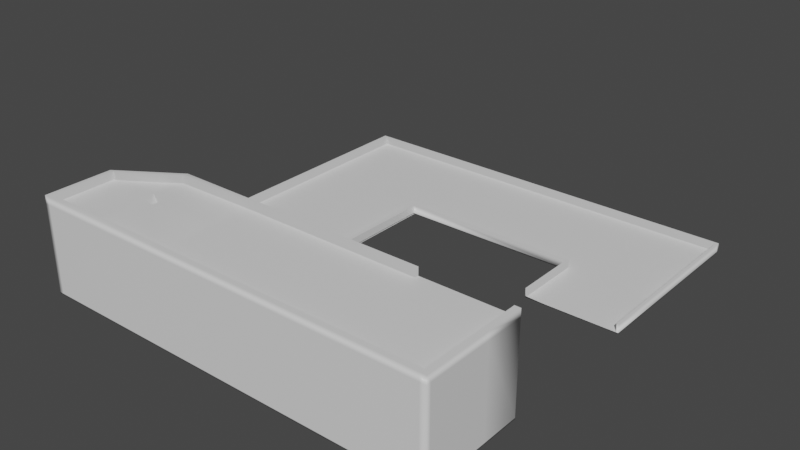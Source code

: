 # Source: Level_1.blend  (saved by Blender 3.0.42; exported with 4.5.12 LTS)
import bpy
from mathutils import Matrix  # noqa: F401  (used for matrix-valued properties, if any)

bpy.ops.wm.read_factory_settings(use_empty=True)
scene = bpy.context.scene
scene.name = 'Scene'

# ---- collections
col_collection = bpy.data.collections.new('Collection'); scene.collection.children.link(col_collection)

# ---- materials (node trees are filled in below, after node groups)
mat_material = bpy.data.materials.new('Material')
mat_material.alpha_threshold = 0.0
mat_material.use_transparent_shadow = False
mat_material.line_color = (0.0, 0.0, 0.0, 1.0)

# ---- material node trees
mat_material.use_nodes = True; mat_material.node_tree.nodes.clear()
_N = mat_material.node_tree.nodes; _L = mat_material.node_tree.links
n0 = _N.new('ShaderNodeOutputMaterial'); n0.name = 'Material Output'; n0.location = (300, 300)
n1 = _N.new('ShaderNodeBsdfPrincipled'); n1.name = 'Principled BSDF'; n1.location = (10, 300)
n1.distribution = 'GGX'
n1.subsurface_method = 'RANDOM_WALK_SKIN'
n1.inputs[2].default_value = 0.4
n1.inputs[3].default_value = 1.45
n1.inputs[27].default_value = (0.0, 0.0, 0.0, 1.0)
n1.inputs[28].default_value = 1.0
_L.new(n1.outputs[0], n0.inputs[0])
n0.is_active_output = True

# ---- world
world_world = bpy.data.worlds.new('World'); scene.world = world_world
world_world.use_nodes = True; world_world.node_tree.nodes.clear()
_N = world_world.node_tree.nodes; _L = world_world.node_tree.links
n0 = _N.new('ShaderNodeOutputWorld'); n0.name = 'World Output'; n0.location = (300, 300)
n1 = _N.new('ShaderNodeBackground'); n1.name = 'Background'; n1.location = (10, 300)
n1.inputs[0].default_value = (0.05088, 0.05088, 0.05088, 1.0)
_L.new(n1.outputs[0], n0.inputs[0])
n0.is_active_output = True
world_world.color = (0.05088, 0.05088, 0.05088)
world_world.use_sun_shadow = False
world_world.sun_shadow_jitter_overblur = 0.0

# ---- meshes
me_cube = bpy.data.meshes.new('Cube')
me_cube.from_pydata([(1.0, 1.0, 1.0), (1.0, 1.0, -1.0), (1.0, -1.0, 1.0), (1.0, -1.0, -1.0), (-1.0, 1.0, 1.0), (-1.0, 1.0, -1.0), (-1.0, -1.0, 1.0), (-1.0, -1.0, -1.0), (-1.0, 0.4537, -1.0), (1.0, 0.4537, 1.0), (-1.0, 0.4537, 1.0), (1.0, 0.4537, -1.0), (-0.315, 1.0, -1.0), (-0.315, -1.0, 1.0), (-0.315, -1.0, -1.0), (-0.315, 1.0, 1.0), (-0.315, 0.4537, -1.0), (-0.315, 0.4537, 1.0), (-1.0, -0.5198, -1.0), (1.0, -0.5198, 1.0), (-1.0, -0.5198, 1.0), (1.0, -0.5198, -1.0), (-0.315, -0.5198, -1.0), (-0.315, -0.5198, 1.0), (0.5491, 1.0, 1.0), (-1.0, -1.0, -129.1), (-0.315, -1.0, -129.1), (1.0, -1.0, -129.1), (-0.315, -0.5198, -129.1), (1.0, -0.5198, -129.1), (-1.0, -0.6955, -1.0), (1.0, -0.6955, 1.0), (-0.315, -0.6955, 1.0), (-1.0, -0.6955, 1.0), (1.0, -0.6955, -1.0), (-1.0, -0.6955, -129.1), (-0.315, -0.6955, -129.1), (1.0, -0.6955, -129.1), (-1.0, -0.7587, -1.0), (1.0, -0.7587, 1.0), (-0.315, -0.7587, 1.0), (-1.0, -0.7587, -129.1), (-0.315, -0.7587, -129.1), (-1.0, -0.7587, 1.0), (1.0, -0.7587, -1.0), (1.0, -0.7587, -129.1), (-0.7136, 1.0, -1.0), (-0.7136, -1.0, 1.0), (-0.7136, 0.4537, -1.0), (-0.7136, -1.0, -1.0), (-0.7136, 1.0, 1.0), (-0.7136, 0.4537, 1.0), (-0.7136, -0.5198, -1.0), (-0.7136, -0.5198, 1.0), (-0.7136, -1.0, -129.1), (-0.7136, -0.5198, -129.1), (-0.7136, -0.6955, -133.3), (-0.7136, -0.6955, 1.0), (-0.7136, -0.7587, -133.3), (-0.7136, -0.7587, 1.0), (-0.6351, -1.0, -1.0), (-0.6351, 1.0, 1.0), (-0.6351, 0.4537, 1.0), (-0.6351, -0.5198, 1.0), (-0.6351, -1.0, -129.1), (-0.6351, -0.6955, 1.0), (-0.6351, -0.7587, 1.0), (-0.6351, 1.0, -1.0), (-0.6351, -1.0, 1.0), (-0.6351, 0.4537, -1.0), (-0.6351, -0.5198, -1.0), (-0.6351, -0.5198, -129.1), (-0.6351, -0.6955, -133.3), (-0.6351, -0.7587, -133.3), (-0.6209, -0.7111, -113.2), (-0.6945, -0.6855, -113.2), (-0.6542, -0.7943, -113.2), (-0.7278, -0.7687, -113.2), (0.6977, 0.4537, 1.0), (0.5491, 1.0, -1.0), (0.5491, 0.4537, -1.0), (0.5491, 0.4537, 1.0), (0.7103, -0.5198, 1.0), (0.7397, -0.6955, 1.0), (0.7502, -0.7587, 1.0), (1.0, 0.1617, 1.0), (1.0, 0.1617, -1.0), (0.6977, 0.1617, 1.0), (0.5491, 0.1617, 1.0), (0.5491, 0.1617, -1.0), (-1.0, 0.9897, 1.0), (1.0, 0.9897, -1.0), (-1.0, 0.9897, -1.0), (1.0, 0.9897, 1.0), (-0.315, 0.9897, 1.0), (-0.315, 0.9897, -1.0), (-0.7136, 0.9897, -1.0), (-0.7136, 0.9897, 1.0), (-0.6351, 0.9897, 1.0), (-0.6351, 0.9897, -1.0), (0.5519, 0.9897, 1.0), (0.5491, 0.9897, -1.0), (0.9879, 1.0, 1.0), (0.9919, 0.4537, 1.0), (0.9879, 1.0, -1.0), (0.9879, 0.4537, -1.0), (0.9919, 0.1617, 1.0), (0.9879, 0.1617, -1.0), (0.9879, 0.9897, -1.0), (0.988, 0.9897, 1.0), (-1.0, 0.4692, -1.0), (1.0, 0.4692, 1.0), (-0.315, 0.4692, 1.0), (-0.315, 0.4692, -1.0), (-0.7136, 0.4692, -1.0), (-0.7136, 0.4692, 1.0), (-0.6351, 0.4692, 1.0), (-0.6351, 0.4692, -1.0), (0.6935, 0.4692, 1.0), (0.5491, 0.4692, -1.0), (-1.0, 0.4692, 1.0), (1.0, 0.4692, -1.0), (0.9879, 0.4692, -1.0), (0.9918, 0.4692, 1.0), (0.5571, 1.0, -1.0), (0.5571, 0.4537, -1.0), (0.5571, 0.1617, -1.0), (0.5571, 0.9897, -1.0), (0.5571, 1.0, 1.0), (0.7031, 0.4537, 1.0), (0.7031, 0.1617, 1.0), (0.5599, 0.9897, 1.0), (0.5571, 0.4692, -1.0), (0.699, 0.4692, 1.0), (-0.3369, -1.0, -1.0), (-0.3369, 1.0, 1.0), (-0.3369, 0.4537, 1.0), (-0.3369, -0.5198, 1.0), (-0.3369, -1.0, -129.1), (-0.3369, -0.6955, 1.0), (-0.3369, -0.7587, 1.0), (-0.3369, 1.0, -1.0), (-0.3369, -1.0, 1.0), (-0.3369, 0.4537, -1.0), (-0.3369, -0.5198, -1.0), (-0.3369, -0.5198, -129.1), (-0.3369, -0.6955, -129.4), (-0.3369, -0.7587, -129.4), (-0.3369, 0.9897, 1.0), (-0.3369, 0.9897, -1.0), (-0.3369, 0.4692, 1.0), (-0.3369, 0.4692, -1.0), (-0.9784, 1.0, -1.0), (-0.9784, -1.0, 1.0), (-0.9784, 0.4537, -1.0), (-0.9784, -0.5198, -1.0), (-0.9784, -0.6955, -129.5), (-0.9784, -0.7587, -129.5), (-0.9784, -1.0, -1.0), (-0.9784, 1.0, 1.0), (-0.9784, 0.4537, 1.0), (-0.9784, -0.5198, 1.0), (-0.9784, -1.0, -129.1), (-0.9784, -0.6955, 1.0), (-0.9784, -0.7587, 1.0), (-0.9784, 0.9897, -1.0), (-0.9784, 0.9897, 1.0), (-0.9784, 0.4692, -1.0), (-0.9784, 0.4692, 1.0), (-0.982, -0.6845, -1.0), (-1.0, -0.9789, -1.0), (1.0, -0.9789, 1.0), (-0.315, -0.9789, 1.0), (-1.0, -0.9789, -129.1), (-0.315, -0.9789, -129.1), (-1.0, -0.9789, 1.0), (1.0, -0.9789, -1.0), (1.0, -0.9789, -129.1), (-0.7136, -0.9789, -129.5), (-0.7136, -0.9789, 1.0), (-0.6351, -0.9789, 1.0), (-0.6351, -0.9789, -129.5), (-0.3369, -0.9789, 1.0), (-0.3369, -0.9789, -129.2), (-0.9784, -0.9789, -129.2), (-0.9784, -0.9789, 1.0), (0.9713, -1.0, -1.0), (0.9713, -1.0, 1.0), (0.9713, -0.5198, -1.0), (0.9713, -1.0, -129.1), (0.9713, -0.5198, -129.1), (0.9713, -0.6955, -129.1), (0.9713, -0.7587, -129.1), (0.9713, -0.9789, -129.1), (0.9713, -0.9789, 1.0), (0.5513, -1.0, 1.0), (0.5513, -0.5198, -1.0), (0.5513, -0.5198, -129.1), (0.5513, -0.6955, -129.1), (0.5513, -0.7587, -129.1), (0.5513, -0.9789, -129.1), (0.5513, -1.0, -1.0), (0.5513, -1.0, -129.1), (0.5513, -0.9789, 1.0), (-0.315, -0.5347, -129.1), (0.5513, -0.5367, -129.1), (-0.3369, -0.5358, -129.2), (-0.9625, -0.6955, -129.7), (-0.7136, -0.5445, -129.7), (-0.6351, -0.5428, -129.7), (-0.7828, -0.5887, -129.8), (-0.9784, 1.0, -12.88), (-1.0, 1.0, -12.88), (1.0, 0.9897, -12.88), (1.0, 1.0, -12.88), (-1.0, 0.4692, -12.88), (-1.0, 0.4537, -12.88), (-0.9784, 0.4537, -12.88), (0.5491, 1.0, -12.88), (-0.315, 1.0, -12.88), (0.5491, 0.4537, -12.88), (-0.315, 0.4537, -12.88), (-0.315, 0.4692, -12.88), (-1.0, -0.5198, -12.88), (-0.315, -0.5198, -12.88), (-0.9784, -0.5198, -12.88), (-1.0, -0.9789, -141.0), (-1.0, -1.0, -141.0), (0.9713, -1.0, -141.0), (1.0, -1.0, -141.0), (-0.3369, -1.0, -141.0), (-0.315, -1.0, -141.0), (-0.315, -0.9789, -141.0), (1.0, -0.6955, -141.0), (1.0, -0.5198, -141.0), (0.5513, -0.5198, -141.0), (-0.315, -0.5198, -141.0), (-1.0, -0.6955, -12.88), (1.0, -0.7587, -141.0), (-0.9784, -0.6955, -141.3), (-1.0, -0.6955, -141.0), (-1.0, -0.7587, -141.0), (1.0, -0.9789, -141.0), (-0.9784, -0.7587, -141.3), (-0.6351, 1.0, -12.88), (-0.7136, 1.0, -12.88), (-0.9784, -1.0, -141.0), (-0.7136, -1.0, -141.0), (-0.6351, -0.5198, -141.0), (-0.7136, -0.5198, -141.0), (-0.7136, -0.9789, -141.4), (-0.6351, -1.0, -141.0), (-0.3369, 1.0, -12.88), (-0.3369, -0.5198, -141.0), (-0.6351, -0.9789, -141.4), (0.5571, 1.0, -12.88), (0.5571, 0.4537, -12.88), (0.5491, 0.4692, -12.88), (1.0, 0.4537, -12.88), (1.0, 0.1617, -12.88), (0.5571, 0.1617, -12.88), (0.5491, 0.1617, -12.88), (1.0, 0.4692, -12.88), (-1.0, 0.9897, -12.88), (-0.315, 0.9897, -12.88), (-0.7136, 0.9897, -12.88), (-0.6351, 0.9897, -12.88), (0.5491, 0.9897, -12.88), (-0.9784, 0.9897, -12.88), (-0.3369, 0.9897, -12.88), (0.5571, 0.9897, -12.88), (0.9879, 1.0, -12.88), (0.9879, 0.4537, -12.88), (0.9879, 0.1617, -12.88), (0.9879, 0.9897, -12.88), (0.9879, 0.4692, -12.88), (0.5571, 0.4692, -12.88), (-0.9784, 0.4692, -12.88), (-0.3369, 0.4537, -12.88), (-0.3369, -0.5198, -12.88), (-0.3369, 0.4692, -12.88), (-0.3369, -0.9789, -141.1), (-0.9625, -0.6955, -141.6), (-0.9784, -0.9789, -141.1), (-0.982, -0.6845, -12.88), (0.5513, -0.9789, -141.0), (0.5513, -1.0, -141.0), (0.9713, -0.5198, -141.0), (0.9713, -0.6955, -141.0), (0.9713, -0.7587, -141.0), (0.9713, -0.9789, -141.0), (-0.315, -0.5347, -141.0), (0.5513, -0.5367, -141.0), (-0.3369, -0.5358, -141.1), (-0.7136, -0.5445, -141.6), (-0.6351, -0.5428, -141.6), (-0.7828, -0.5887, -141.7)], [], [(185, 175, 6, 153), (158, 153, 6, 7), (92, 90, 4, 5), (133, 118, 78, 129), (176, 171, 2, 3), (104, 102, 0, 1), (121, 111, 9, 11), (46, 67, 244, 245), (18, 20, 10, 8), (168, 120, 10, 160), (118, 112, 17, 81, 78), (125, 126, 260, 256), (141, 135, 15, 12), (176, 3, 27, 177), (201, 195, 13, 14), (203, 172, 13, 195), (200, 193, 290, 285), (30, 33, 20, 18), (160, 10, 20, 161), (162, 25, 227, 246), (86, 107, 273, 259), (158, 7, 25, 162), (188, 21, 29, 190), (201, 14, 26, 202), (144, 22, 28, 145), (119, 132, 276, 257), (174, 200, 285, 232), (38, 43, 33, 30), (19, 82, 83, 31), (21, 34, 37, 29), (21, 19, 31, 34), (38, 30, 35, 41), (161, 20, 33, 163), (170, 38, 41, 173), (170, 175, 43, 38), (146, 36, 42, 147), (132, 125, 256, 276), (31, 83, 84, 39), (34, 44, 45, 37), (34, 31, 39, 44), (163, 33, 43, 164), (65, 57, 59, 66), (156, 207, 56, 58, 157), (63, 53, 57, 65), (52, 169, 155), (52, 55, 35, 30, 169), (60, 49, 54, 64), (92, 5, 212, 263), (62, 51, 53, 63), (154, 48, 52, 155), (152, 159, 50, 46), (167, 114, 48, 154), (116, 115, 51, 62), (60, 68, 47, 49), (180, 179, 47, 68), (182, 180, 68, 142), (134, 142, 68, 60), (150, 116, 62, 136), (136, 62, 63, 137), (134, 60, 64, 138), (137, 63, 65, 139), (139, 65, 66, 140), (72, 73, 76, 74), (183, 174, 232, 281), (52, 70, 71, 55), (18, 8, 216, 223), (48, 69, 70, 52), (46, 50, 61, 67), (114, 117, 69, 48), (75, 74, 76, 77), (73, 58, 77, 76), (56, 72, 74, 75), (58, 56, 75, 77), (91, 121, 262, 213), (155, 169, 284, 225), (12, 15, 24, 79), (129, 78, 87, 130), (151, 113, 222, 280), (89, 87, 88), (84, 83, 32, 40), (83, 82, 23, 32), (81, 17, 16, 80), (130, 87, 89, 126), (78, 81, 88, 87), (81, 80, 89, 88), (11, 9, 85, 86), (204, 206, 293, 291), (104, 1, 214, 271), (135, 61, 98, 148), (61, 50, 97, 98), (169, 30, 237, 284), (122, 108, 274, 275), (24, 15, 94, 100), (159, 4, 90, 166), (210, 207, 282, 296), (1, 0, 93, 91), (128, 24, 100, 131), (110, 120, 90, 92), (0, 102, 109, 93), (121, 11, 258, 262), (85, 106, 107, 86), (125, 105, 107, 126), (9, 103, 106, 85), (132, 122, 105, 125), (124, 128, 102, 104), (111, 123, 103, 9), (93, 109, 123, 111), (127, 108, 122, 132), (8, 10, 120, 110), (95, 101, 119, 113), (96, 99, 117, 114), (148, 98, 116, 150), (98, 97, 115, 116), (165, 96, 114, 167), (149, 95, 113, 151), (100, 94, 112, 118), (166, 90, 120, 168), (184, 178, 250, 283), (91, 93, 111, 121), (131, 100, 118, 133), (109, 131, 133, 123), (101, 127, 132, 119), (79, 24, 128, 124), (95, 149, 269, 264), (208, 210, 296, 294), (30, 18, 223, 237), (102, 128, 131, 109), (106, 130, 126, 107), (103, 129, 130, 106), (123, 133, 129, 103), (99, 149, 151, 117), (94, 148, 150, 112), (5, 152, 211, 212), (15, 135, 148, 94), (32, 139, 140, 40), (23, 137, 139, 32), (14, 134, 138, 26), (17, 136, 137, 23), (112, 150, 136, 17), (14, 13, 142, 134), (172, 182, 142, 13), (72, 146, 147, 73), (209, 208, 294, 295), (70, 144, 145, 71), (207, 156, 239, 282), (69, 143, 144, 70), (67, 61, 135, 141), (117, 151, 143, 69), (97, 166, 168, 115), (206, 209, 295, 293), (50, 159, 166, 97), (178, 181, 254, 250), (11, 86, 259, 258), (5, 4, 159, 152), (45, 177, 242, 238), (145, 28, 236, 253), (127, 101, 267, 270), (57, 163, 164, 59), (53, 161, 163, 57), (49, 158, 162, 54), (51, 160, 161, 53), (115, 168, 160, 51), (49, 47, 153, 158), (179, 185, 153, 47), (181, 183, 281, 254), (59, 164, 185, 179), (22, 144, 279, 224), (73, 147, 183, 181), (40, 140, 182, 172), (58, 73, 181, 178), (140, 66, 180, 182), (66, 59, 179, 180), (157, 58, 178, 184), (7, 6, 175, 170), (7, 170, 173, 25), (147, 42, 174, 183), (80, 16, 221, 220), (39, 84, 40, 172, 203, 194, 171), (44, 176, 177, 45), (44, 39, 171, 176), (164, 43, 175, 185), (199, 192, 193, 200), (198, 191, 192, 199), (197, 190, 191, 198, 205), (3, 186, 189, 27), (196, 188, 190, 197), (152, 46, 245, 211), (171, 194, 187, 2), (3, 2, 187, 186), (108, 127, 270, 274), (22, 196, 197, 28), (191, 190, 287, 288), (36, 198, 199, 42), (42, 199, 200, 174), (186, 201, 202, 189), (194, 203, 195, 187), (186, 187, 195, 201), (204, 205, 198, 36), (209, 206, 146, 72), (208, 209, 72, 56), (207, 210, 208, 56), (206, 204, 36, 146), (275, 262, 258, 272), (280, 222, 221, 278), (278, 221, 224, 279), (290, 242, 229, 228), (281, 232, 231, 230), (253, 236, 291, 293), (287, 234, 233, 288), (288, 233, 238, 289), (283, 250, 247, 246), (249, 248, 295, 294), (250, 254, 251, 247), (222, 257, 220, 221), (240, 249, 294, 296, 282, 239), (272, 258, 259, 273), (219, 218, 267, 264), (245, 244, 266, 265), (211, 245, 265, 268), (252, 219, 264, 269), (271, 214, 213, 274), (255, 271, 274, 270), (274, 213, 262, 275), (257, 276, 256, 220), (220, 256, 260, 261), (218, 255, 270, 267), (244, 252, 269, 266), (248, 253, 293, 295), (254, 281, 230, 251), (263, 268, 277, 215), (212, 211, 268, 263), (215, 277, 217, 216), (216, 217, 225, 223), (226, 283, 246, 227), (240, 239, 243, 241), (225, 284, 237, 223), (241, 243, 283, 226), (289, 238, 242, 290), (285, 290, 228, 286), (232, 285, 286, 231), (236, 235, 292, 291), (16, 22, 224, 221), (113, 119, 257, 222), (173, 41, 241, 226), (37, 45, 238, 233), (202, 26, 231, 286), (96, 165, 268, 265), (126, 89, 261, 260), (1, 91, 213, 214), (8, 110, 215, 216), (177, 27, 229, 242), (107, 105, 272, 273), (64, 54, 247, 251), (89, 80, 220, 261), (189, 202, 286, 228), (105, 122, 275, 272), (165, 167, 277, 268), (190, 29, 234, 287), (54, 162, 246, 247), (101, 95, 264, 267), (25, 173, 226, 227), (67, 141, 252, 244), (55, 71, 248, 249), (99, 96, 265, 266), (27, 189, 228, 229), (138, 64, 251, 230), (110, 92, 263, 215), (167, 154, 217, 277), (26, 138, 230, 231), (12, 79, 218, 219), (35, 55, 249, 240), (124, 104, 271, 255), (157, 184, 283, 243), (154, 155, 225, 217), (144, 143, 278, 279), (29, 37, 233, 234), (197, 205, 292, 235), (141, 12, 219, 252), (79, 124, 255, 218), (193, 192, 289, 290), (71, 145, 253, 248), (41, 35, 240, 241), (149, 99, 266, 269), (205, 204, 291, 292), (192, 191, 288, 289), (156, 157, 243, 239), (143, 151, 280, 278), (28, 197, 235, 236)])
me_cube.polygons.foreach_set('use_smooth', [1, 1, 1, 1, 1, 1, 1, 1, 1, 1, 1, 1, 1, 1, 1, 1, 1, 1, 1, 1, 1, 1, 1, 1, 1, 1, 1, 1, 1, 1, 1, 1, 1, 1, 1, 1, 1, 1, 1, 1, 1, 1, 1, 1, 1, 1, 1, 1, 1, 1, 1, 1, 1, 1, 1, 1, 1, 1, 1, 1, 1, 1, 1, 1, 1, 1, 1, 1, 1, 1, 1, 1, 1, 1, 1, 1, 1, 1, 1, 1, 1, 1, 1, 1, 1, 1, 1, 1, 1, 1, 1, 1, 1, 1, 1, 1, 1, 1, 1, 1, 1, 1, 1, 1, 1, 1, 1, 1, 1, 1, 1, 1, 1, 1, 1, 1, 1, 1, 1, 1, 1, 1, 1, 1, 1, 1, 1, 1, 1, 1, 1, 1, 1, 1, 1, 1, 1, 1, 1, 1, 1, 1, 1, 1, 1, 1, 1, 1, 1, 1, 1, 1, 1, 1, 1, 1, 1, 1, 1, 1, 1, 1, 1, 1, 1, 1, 1, 1, 1, 1, 1, 1, 1, 1, 1, 1, 1, 1, 1, 1, 1, 1, 1, 1, 1, 1, 1, 1, 1, 1, 1, 1, 1, 1, 1, 1, 1, 1, 1, 1, 1, 1, 1, 1, 1, 1, 1, 1, 1, 1, 1, 1, 1, 1, 1, 1, 1, 1, 1, 1, 1, 1, 1, 1, 1, 1, 1, 1, 1, 1, 1, 1, 1, 1, 1, 1, 1, 1, 1, 1, 1, 0, 1, 1, 1, 1, 1, 1, 1, 1, 1, 1, 1, 1, 1, 1, 1, 1, 1, 1, 1, 1, 1, 1, 1, 1, 1, 1, 1, 1, 1, 1, 1, 1, 1, 1, 1, 1, 1, 1, 1, 1, 1, 1, 1, 1, 1, 1])
_uv = me_cube.uv_layers.new(name='UVMap')
_uv.uv.foreach_set('vector', [0.8723, 0.7476, 0.875, 0.7476, 0.875, 0.75, 0.8723, 0.75, 0.375, 0.9973, 0.625, 0.9973, 0.625, 1.0, 0.375, 1.0, 0.375, 0.2487, 0.625, 0.2487, 0.625, 0.25, 0.375, 0.25, 0.6621, 0.5663, 0.6628, 0.5663, 0.6628, 0.5683, 0.6621, 0.5683, 0.375, 0.7476, 0.625, 0.7476, 0.625, 0.75, 0.375, 0.75, 0.375, 0.499, 0.625, 0.499, 0.625, 0.5, 0.375, 0.5, 0.375, 0.5663, 0.625, 0.5663, 0.625, 0.5683, 0.375, 0.5683, 0.375, 0.2858, 0.375, 0.2956, 0.375, 0.2956, 0.375, 0.2858, 0.375, 0.06002, 0.625, 0.06002, 0.625, 0.1817, 0.375, 0.1817, 0.8723, 0.5663, 0.875, 0.5663, 0.875, 0.5683, 0.8723, 0.5683, 0.6628, 0.5663, 0.7894, 0.5663, 0.7894, 0.5683, 0.6814, 0.5683, 0.6628, 0.5683, 0.3379, 0.5683, 0.3379, 0.5683, 0.3379, 0.5683, 0.3379, 0.5683, 0.375, 0.3329, 0.625, 0.3329, 0.625, 0.3356, 0.375, 0.3356, 0.375, 0.7476, 0.375, 0.75, 0.375, 0.75, 0.375, 0.7476, 0.375, 0.8061, 0.625, 0.8061, 0.625, 0.9144, 0.375, 0.9144, 0.6811, 0.7476, 0.7894, 0.7476, 0.7894, 0.75, 0.6811, 0.75, 0.3188, 0.7476, 0.3714, 0.7476, 0.3714, 0.7476, 0.3188, 0.7476, 0.375, 0.03806, 0.625, 0.03806, 0.625, 0.06002, 0.375, 0.06002, 0.8723, 0.5683, 0.875, 0.5683, 0.875, 0.69, 0.8723, 0.69, 0.375, 0.9973, 0.375, 1.0, 0.375, 1.0, 0.375, 0.9973, 0.375, 0.5683, 0.374, 0.5683, 0.374, 0.5683, 0.375, 0.5683, 0.375, 0.9973, 0.375, 1.0, 0.375, 1.0, 0.375, 0.9973, 0.3714, 0.69, 0.375, 0.69, 0.375, 0.69, 0.3714, 0.69, 0.375, 0.8061, 0.375, 0.9144, 0.375, 0.9144, 0.375, 0.8061, 0.2079, 0.69, 0.2106, 0.69, 0.2106, 0.69, 0.2079, 0.69, 0.3372, 0.5663, 0.3379, 0.5663, 0.3379, 0.5663, 0.3372, 0.5663, 0.2104, 0.7476, 0.3188, 0.7476, 0.3188, 0.7476, 0.2104, 0.7476, 0.375, 0.02696, 0.625, 0.02696, 0.625, 0.03806, 0.375, 0.03806, 0.625, 0.69, 0.6612, 0.69, 0.6575, 0.7119, 0.625, 0.7119, 0.375, 0.69, 0.375, 0.7119, 0.375, 0.7119, 0.375, 0.69, 0.375, 0.69, 0.625, 0.69, 0.625, 0.7119, 0.375, 0.7119, 0.375, 0.02696, 0.375, 0.03806, 0.375, 0.03806, 0.375, 0.02696, 0.8723, 0.69, 0.875, 0.69, 0.875, 0.7119, 0.8723, 0.7119, 0.375, 0.002359, 0.375, 0.02696, 0.375, 0.02696, 0.375, 0.002359, 0.375, 0.002359, 0.625, 0.002359, 0.625, 0.02696, 0.375, 0.02696, 0.2079, 0.7119, 0.2106, 0.7119, 0.2106, 0.723, 0.2079, 0.723, 0.3379, 0.5663, 0.3379, 0.5683, 0.3379, 0.5683, 0.3379, 0.5663, 0.625, 0.7119, 0.6575, 0.7119, 0.6562, 0.723, 0.625, 0.723, 0.375, 0.7119, 0.375, 0.723, 0.375, 0.723, 0.375, 0.7119, 0.375, 0.7119, 0.625, 0.7119, 0.625, 0.723, 0.375, 0.723, 0.8723, 0.7119, 0.875, 0.7119, 0.875, 0.723, 0.8723, 0.723, 0.8294, 0.7119, 0.8392, 0.7119, 0.8392, 0.723, 0.8294, 0.723, 0.1277, 0.7119, 0.1297, 0.7119, 0.1608, 0.7119, 0.1608, 0.723, 0.1277, 0.723, 0.8294, 0.69, 0.8392, 0.69, 0.8392, 0.7119, 0.8294, 0.7119, 0.1608, 0.69, 0.3615, 0.07908, 0.3588, 0.1076, 0.1608, 0.69, 0.1608, 0.69, 0.125, 0.7119, 0.375, 0.03806, 0.3615, 0.07908, 0.375, 0.9544, 0.375, 0.9642, 0.375, 0.9642, 0.375, 0.9544, 0.375, 0.2487, 0.375, 0.25, 0.375, 0.25, 0.375, 0.2487, 0.8294, 0.5683, 0.8392, 0.5683, 0.8392, 0.69, 0.8294, 0.69, 0.1277, 0.5683, 0.1608, 0.5683, 0.1608, 0.69, 0.1277, 0.69, 0.375, 0.2527, 0.625, 0.2527, 0.625, 0.2858, 0.375, 0.2858, 0.1277, 0.5663, 0.1608, 0.5663, 0.1608, 0.5683, 0.1277, 0.5683, 0.8294, 0.5663, 0.8392, 0.5663, 0.8392, 0.5683, 0.8294, 0.5683, 0.375, 0.9544, 0.625, 0.9544, 0.625, 0.9642, 0.375, 0.9642, 0.8294, 0.7476, 0.8392, 0.7476, 0.8392, 0.75, 0.8294, 0.75, 0.7921, 0.7476, 0.8294, 0.7476, 0.8294, 0.75, 0.7921, 0.75, 0.375, 0.9171, 0.625, 0.9171, 0.625, 0.9544, 0.375, 0.9544, 0.7921, 0.5663, 0.8294, 0.5663, 0.8294, 0.5683, 0.7921, 0.5683, 0.7921, 0.5683, 0.8294, 0.5683, 0.8294, 0.69, 0.7921, 0.69, 0.375, 0.9171, 0.375, 0.9544, 0.375, 0.9544, 0.375, 0.9171, 0.7921, 0.69, 0.8294, 0.69, 0.8294, 0.7119, 0.7921, 0.7119, 0.7921, 0.7119, 0.8294, 0.7119, 0.8294, 0.723, 0.7921, 0.723, 0.1706, 0.7119, 0.1706, 0.723, 0.1706, 0.723, 0.1706, 0.7119, 0.2079, 0.7476, 0.2104, 0.7476, 0.2104, 0.7476, 0.2079, 0.7476, 0.1608, 0.69, 0.1706, 0.69, 0.1706, 0.69, 0.1608, 0.69, 0.375, 0.06002, 0.375, 0.1817, 0.375, 0.1817, 0.375, 0.06002, 0.1608, 0.5683, 0.1706, 0.5683, 0.1706, 0.69, 0.1608, 0.69, 0.375, 0.2858, 0.625, 0.2858, 0.625, 0.2956, 0.375, 0.2956, 0.1608, 0.5663, 0.1706, 0.5663, 0.1706, 0.5683, 0.1608, 0.5683, 0.1608, 0.7119, 0.1706, 0.7119, 0.1706, 0.723, 0.1608, 0.723, 0.1706, 0.723, 0.1608, 0.723, 0.1608, 0.723, 0.1706, 0.723, 0.1608, 0.7119, 0.1706, 0.7119, 0.1706, 0.7119, 0.1608, 0.7119, 0.1608, 0.723, 0.1608, 0.7119, 0.1608, 0.7119, 0.1608, 0.723, 0.375, 0.5013, 0.375, 0.5663, 0.375, 0.5663, 0.375, 0.5013, 0.3588, 0.1076, 0.3615, 0.07908, 0.3615, 0.07908, 0.3588, 0.1076, 0.375, 0.3356, 0.625, 0.3356, 0.625, 0.4622, 0.375, 0.4622, 0.6621, 0.5683, 0.6628, 0.5683, 0.6628, 0.5683, 0.6621, 0.5683, 0.2079, 0.5663, 0.2106, 0.5663, 0.2106, 0.5663, 0.2079, 0.5663, 0.3372, 0.5683, 0.6628, 0.5683, 0.6814, 0.5683, 0.6562, 0.723, 0.6575, 0.7119, 0.7894, 0.7119, 0.7894, 0.723, 0.6575, 0.7119, 0.6612, 0.69, 0.7894, 0.69, 0.7894, 0.7119, 0.6814, 0.5683, 0.7894, 0.5683, 0.2106, 0.5683, 0.3372, 0.5683, 0.6621, 0.5683, 0.6628, 0.5683, 0.3372, 0.5683, 0.3379, 0.5683, 0.6628, 0.5683, 0.6814, 0.5683, 0.6814, 0.5683, 0.6628, 0.5683, 0.6814, 0.5683, 0.3372, 0.5683, 0.3372, 0.5683, 0.6814, 0.5683, 0.375, 0.5683, 0.625, 0.5683, 0.625, 0.5683, 0.375, 0.5683, 0.2106, 0.6918, 0.2079, 0.692, 0.2079, 0.692, 0.2106, 0.6918, 0.375, 0.499, 0.375, 0.5, 0.375, 0.5, 0.375, 0.499, 0.7921, 0.5, 0.8294, 0.5, 0.8294, 0.5013, 0.7921, 0.5013, 0.8294, 0.5, 0.8392, 0.5, 0.8392, 0.5013, 0.8294, 0.5013, 0.3615, 0.07908, 0.375, 0.03806, 0.375, 0.03806, 0.3615, 0.07908, 0.374, 0.5663, 0.374, 0.5013, 0.374, 0.5013, 0.374, 0.5663, 0.6628, 0.5, 0.7894, 0.5, 0.7894, 0.5013, 0.6628, 0.5013, 0.8723, 0.5, 0.875, 0.5, 0.875, 0.5013, 0.8723, 0.5013, 0.1522, 0.6986, 0.1297, 0.7119, 0.1297, 0.7119, 0.1522, 0.6986, 0.375, 0.5, 0.625, 0.5, 0.625, 0.5013, 0.375, 0.5013, 0.6621, 0.5, 0.6628, 0.5, 0.6628, 0.5013, 0.6621, 0.5013, 0.375, 0.1837, 0.625, 0.1837, 0.625, 0.2487, 0.375, 0.2487, 0.625, 0.5, 0.626, 0.5, 0.626, 0.5013, 0.625, 0.5013, 0.375, 0.5663, 0.375, 0.5683, 0.375, 0.5683, 0.375, 0.5663, 0.625, 0.5683, 0.626, 0.5683, 0.374, 0.5683, 0.375, 0.5683, 0.3379, 0.5683, 0.374, 0.5683, 0.374, 0.5683, 0.3379, 0.5683, 0.625, 0.5683, 0.626, 0.5683, 0.626, 0.5683, 0.625, 0.5683, 0.3379, 0.5663, 0.374, 0.5663, 0.374, 0.5683, 0.3379, 0.5683, 0.375, 0.4629, 0.625, 0.4629, 0.625, 0.499, 0.375, 0.499, 0.625, 0.5663, 0.626, 0.5663, 0.626, 0.5683, 0.625, 0.5683, 0.625, 0.5013, 0.626, 0.5013, 0.626, 0.5663, 0.625, 0.5663, 0.3379, 0.5013, 0.374, 0.5013, 0.374, 0.5663, 0.3379, 0.5663, 0.375, 0.1817, 0.625, 0.1817, 0.625, 0.1837, 0.375, 0.1837, 0.2106, 0.5013, 0.3372, 0.5013, 0.3372, 0.5663, 0.2106, 0.5663, 0.1608, 0.5013, 0.1706, 0.5013, 0.1706, 0.5663, 0.1608, 0.5663, 0.7921, 0.5013, 0.8294, 0.5013, 0.8294, 0.5663, 0.7921, 0.5663, 0.8294, 0.5013, 0.8392, 0.5013, 0.8392, 0.5663, 0.8294, 0.5663, 0.1277, 0.5013, 0.1608, 0.5013, 0.1608, 0.5663, 0.1277, 0.5663, 0.2079, 0.5013, 0.2106, 0.5013, 0.2106, 0.5663, 0.2079, 0.5663, 0.6628, 0.5013, 0.7894, 0.5013, 0.7894, 0.5663, 0.6628, 0.5663, 0.8723, 0.5013, 0.875, 0.5013, 0.875, 0.5663, 0.8723, 0.5663, 0.1273, 0.7475, 0.1608, 0.7476, 0.1608, 0.7476, 0.1273, 0.7475, 0.375, 0.5013, 0.625, 0.5013, 0.625, 0.5663, 0.375, 0.5663, 0.6621, 0.5013, 0.6628, 0.5013, 0.6628, 0.5663, 0.6621, 0.5663, 0.626, 0.5013, 0.6621, 0.5013, 0.6621, 0.5663, 0.626, 0.5663, 0.3372, 0.5013, 0.3379, 0.5013, 0.3379, 0.5663, 0.3372, 0.5663, 0.375, 0.4622, 0.625, 0.4622, 0.625, 0.4629, 0.375, 0.4629, 0.2106, 0.5013, 0.2079, 0.5013, 0.2079, 0.5013, 0.2106, 0.5013, 0.1608, 0.6931, 0.1522, 0.6986, 0.1522, 0.6986, 0.1608, 0.6931, 0.375, 0.03806, 0.375, 0.06002, 0.375, 0.06002, 0.375, 0.03806, 0.626, 0.5, 0.6621, 0.5, 0.6621, 0.5013, 0.626, 0.5013, 0.626, 0.5683, 0.6621, 0.5683, 0.3379, 0.5683, 0.374, 0.5683, 0.626, 0.5683, 0.6621, 0.5683, 0.6621, 0.5683, 0.626, 0.5683, 0.626, 0.5663, 0.6621, 0.5663, 0.6621, 0.5683, 0.626, 0.5683, 0.1706, 0.5013, 0.2079, 0.5013, 0.2079, 0.5663, 0.1706, 0.5663, 0.7894, 0.5013, 0.7921, 0.5013, 0.7921, 0.5663, 0.7894, 0.5663, 0.375, 0.25, 0.375, 0.2527, 0.375, 0.2527, 0.375, 0.25, 0.7894, 0.5, 0.7921, 0.5, 0.7921, 0.5013, 0.7894, 0.5013, 0.7894, 0.7119, 0.7921, 0.7119, 0.7921, 0.723, 0.7894, 0.723, 0.7894, 0.69, 0.7921, 0.69, 0.7921, 0.7119, 0.7894, 0.7119, 0.375, 0.9144, 0.375, 0.9171, 0.375, 0.9171, 0.375, 0.9144, 0.7894, 0.5683, 0.7921, 0.5683, 0.7921, 0.69, 0.7894, 0.69, 0.7894, 0.5663, 0.7921, 0.5663, 0.7921, 0.5683, 0.7894, 0.5683, 0.375, 0.9144, 0.625, 0.9144, 0.625, 0.9171, 0.375, 0.9171, 0.7894, 0.7476, 0.7921, 0.7476, 0.7921, 0.75, 0.7894, 0.75, 0.1706, 0.7119, 0.2079, 0.7119, 0.2079, 0.723, 0.1706, 0.723, 0.1706, 0.6928, 0.1608, 0.6931, 0.1608, 0.6931, 0.1706, 0.6928, 0.1706, 0.69, 0.2079, 0.69, 0.2079, 0.69, 0.1706, 0.69, 0.1297, 0.7119, 0.1277, 0.7119, 0.1277, 0.7119, 0.1297, 0.7119, 0.1706, 0.5683, 0.2079, 0.5683, 0.2079, 0.69, 0.1706, 0.69, 0.375, 0.2956, 0.625, 0.2956, 0.625, 0.3329, 0.375, 0.3329, 0.1706, 0.5663, 0.2079, 0.5663, 0.2079, 0.5683, 0.1706, 0.5683, 0.8392, 0.5013, 0.8723, 0.5013, 0.8723, 0.5663, 0.8392, 0.5663, 0.2079, 0.692, 0.1706, 0.6928, 0.1706, 0.6928, 0.2079, 0.692, 0.8392, 0.5, 0.8723, 0.5, 0.8723, 0.5013, 0.8392, 0.5013, 0.1608, 0.7476, 0.1706, 0.7476, 0.1706, 0.7476, 0.1608, 0.7476, 0.375, 0.5683, 0.375, 0.5683, 0.375, 0.5683, 0.375, 0.5683, 0.375, 0.25, 0.625, 0.25, 0.625, 0.2527, 0.375, 0.2527, 0.375, 0.723, 0.375, 0.7476, 0.375, 0.7476, 0.375, 0.723, 0.2079, 0.69, 0.2106, 0.69, 0.2106, 0.69, 0.2079, 0.69, 0.3379, 0.5013, 0.3372, 0.5013, 0.3372, 0.5013, 0.3379, 0.5013, 0.8392, 0.7119, 0.8723, 0.7119, 0.8723, 0.723, 0.8392, 0.723, 0.8392, 0.69, 0.8723, 0.69, 0.8723, 0.7119, 0.8392, 0.7119, 0.375, 0.9642, 0.375, 0.9973, 0.375, 0.9973, 0.375, 0.9642, 0.8392, 0.5683, 0.8723, 0.5683, 0.8723, 0.69, 0.8392, 0.69, 0.8392, 0.5663, 0.8723, 0.5663, 0.8723, 0.5683, 0.8392, 0.5683, 0.375, 0.9642, 0.625, 0.9642, 0.625, 0.9973, 0.375, 0.9973, 0.8392, 0.7476, 0.8723, 0.7476, 0.8723, 0.75, 0.8392, 0.75, 0.1706, 0.7476, 0.2079, 0.7476, 0.2079, 0.7476, 0.1706, 0.7476, 0.8392, 0.723, 0.8723, 0.723, 0.8723, 0.7476, 0.8392, 0.7476, 0.2106, 0.69, 0.2079, 0.69, 0.2079, 0.69, 0.2106, 0.69, 0.1706, 0.723, 0.2079, 0.723, 0.2079, 0.7476, 0.1706, 0.7476, 0.7894, 0.723, 0.7921, 0.723, 0.7921, 0.7476, 0.7894, 0.7476, 0.1608, 0.723, 0.1706, 0.723, 0.1706, 0.7476, 0.1608, 0.7476, 0.7921, 0.723, 0.8294, 0.723, 0.8294, 0.7476, 0.7921, 0.7476, 0.8294, 0.723, 0.8392, 0.723, 0.8392, 0.7476, 0.8294, 0.7476, 0.1277, 0.723, 0.1608, 0.723, 0.1608, 0.7476, 0.1273, 0.7475, 0.375, 0.0, 0.625, 0.0, 0.625, 0.002359, 0.375, 0.002359, 0.375, 0.0, 0.375, 0.002359, 0.375, 0.002359, 0.375, 0.0, 0.2079, 0.723, 0.2106, 0.723, 0.2104, 0.7476, 0.2079, 0.7476, 0.3372, 0.5683, 0.2106, 0.5683, 0.2106, 0.5683, 0.3372, 0.5683, 0.625, 0.723, 0.6562, 0.723, 0.7894, 0.723, 0.7894, 0.7476, 0.6811, 0.7476, 0.6286, 0.7476, 0.625, 0.7476, 0.375, 0.723, 0.375, 0.7476, 0.375, 0.7476, 0.375, 0.723, 0.375, 0.723, 0.625, 0.723, 0.625, 0.7476, 0.375, 0.7476, 0.8723, 0.723, 0.875, 0.723, 0.875, 0.7476, 0.8723, 0.7476, 0.3189, 0.723, 0.3714, 0.723, 0.3714, 0.7476, 0.3188, 0.7476, 0.3189, 0.7119, 0.3714, 0.7119, 0.3714, 0.723, 0.3189, 0.723, 0.3189, 0.69, 0.3714, 0.69, 0.3714, 0.7119, 0.3189, 0.7119, 0.3189, 0.6921, 0.375, 0.75, 0.375, 0.7536, 0.375, 0.7536, 0.375, 0.75, 0.3189, 0.69, 0.3714, 0.69, 0.3714, 0.69, 0.3189, 0.69, 0.375, 0.2527, 0.375, 0.2858, 0.375, 0.2858, 0.375, 0.2527, 0.625, 0.7476, 0.6286, 0.7476, 0.6286, 0.75, 0.625, 0.75, 0.375, 0.75, 0.625, 0.75, 0.625, 0.7536, 0.375, 0.7536, 0.374, 0.5013, 0.3379, 0.5013, 0.3379, 0.5013, 0.374, 0.5013, 0.2106, 0.69, 0.3189, 0.69, 0.3189, 0.69, 0.2106, 0.69, 0.3714, 0.7119, 0.3714, 0.69, 0.3714, 0.69, 0.3714, 0.7119, 0.2106, 0.7119, 0.3189, 0.7119, 0.3189, 0.723, 0.2106, 0.723, 0.2106, 0.723, 0.3189, 0.723, 0.3188, 0.7476, 0.2104, 0.7476, 0.375, 0.7536, 0.375, 0.8061, 0.375, 0.8061, 0.375, 0.7536, 0.6286, 0.7476, 0.6811, 0.7476, 0.6811, 0.75, 0.6286, 0.75, 0.375, 0.7536, 0.625, 0.7536, 0.625, 0.8061, 0.375, 0.8061, 0.2106, 0.6918, 0.3189, 0.6921, 0.3189, 0.7119, 0.2106, 0.7119, 0.1706, 0.6928, 0.2079, 0.692, 0.2079, 0.7119, 0.1706, 0.7119, 0.1608, 0.6931, 0.1706, 0.6928, 0.1706, 0.7119, 0.1608, 0.7119, 0.1297, 0.7119, 0.1522, 0.6986, 0.1608, 0.6931, 0.1608, 0.7119, 0.2079, 0.692, 0.2106, 0.6918, 0.2106, 0.7119, 0.2079, 0.7119, 0.374, 0.5663, 0.375, 0.5663, 0.375, 0.5683, 0.374, 0.5683, 0.2079, 0.5663, 0.2106, 0.5663, 0.2106, 0.5683, 0.2079, 0.5683, 0.2079, 0.5683, 0.2106, 0.5683, 0.2106, 0.69, 0.2079, 0.69, 0.3714, 0.7476, 0.375, 0.7476, 0.375, 0.75, 0.3714, 0.75, 0.2079, 0.7476, 0.2104, 0.7476, 0.2106, 0.75, 0.2079, 0.75, 0.2079, 0.69, 0.2106, 0.69, 0.2106, 0.6918, 0.2079, 0.692, 0.3714, 0.69, 0.375, 0.69, 0.375, 0.7119, 0.3714, 0.7119, 0.3714, 0.7119, 0.375, 0.7119, 0.375, 0.723, 0.3714, 0.723, 0.1273, 0.7475, 0.1608, 0.7476, 0.1608, 0.75, 0.1277, 0.75, 0.1608, 0.69, 0.1706, 0.69, 0.1706, 0.6928, 0.1608, 0.6931, 0.1608, 0.7476, 0.1706, 0.7476, 0.1706, 0.75, 0.1608, 0.75, 0.2106, 0.5663, 0.3372, 0.5663, 0.3372, 0.5683, 0.2106, 0.5683, 0.125, 0.7119, 0.1608, 0.69, 0.1608, 0.6931, 0.1522, 0.6986, 0.1297, 0.7119, 0.1277, 0.7119, 0.374, 0.5683, 0.375, 0.5683, 0.375, 0.5683, 0.374, 0.5683, 0.2106, 0.5, 0.3372, 0.5, 0.3372, 0.5013, 0.2106, 0.5013, 0.1608, 0.5, 0.1706, 0.5, 0.1706, 0.5013, 0.1608, 0.5013, 0.1277, 0.5, 0.1608, 0.5, 0.1608, 0.5013, 0.1277, 0.5013, 0.2079, 0.5, 0.2106, 0.5, 0.2106, 0.5013, 0.2079, 0.5013, 0.374, 0.5, 0.375, 0.5, 0.375, 0.5013, 0.374, 0.5013, 0.3379, 0.5, 0.374, 0.5, 0.374, 0.5013, 0.3379, 0.5013, 0.374, 0.5013, 0.375, 0.5013, 0.375, 0.5663, 0.374, 0.5663, 0.3372, 0.5663, 0.3379, 0.5663, 0.3379, 0.5683, 0.3372, 0.5683, 0.3372, 0.5683, 0.3379, 0.5683, 0.3379, 0.5683, 0.3372, 0.5683, 0.3372, 0.5, 0.3379, 0.5, 0.3379, 0.5013, 0.3372, 0.5013, 0.1706, 0.5, 0.2079, 0.5, 0.2079, 0.5013, 0.1706, 0.5013, 0.1706, 0.69, 0.2079, 0.69, 0.2079, 0.692, 0.1706, 0.6928, 0.1706, 0.7476, 0.2079, 0.7476, 0.2079, 0.75, 0.1706, 0.75, 0.125, 0.5013, 0.1277, 0.5013, 0.1277, 0.5663, 0.125, 0.5663, 0.125, 0.5, 0.1277, 0.5, 0.1277, 0.5013, 0.125, 0.5013, 0.125, 0.5663, 0.1277, 0.5663, 0.1277, 0.5683, 0.125, 0.5683, 0.125, 0.5683, 0.1277, 0.5683, 0.1277, 0.69, 0.125, 0.69, 0.125, 0.7476, 0.1273, 0.7475, 0.1277, 0.75, 0.125, 0.75, 0.125, 0.7119, 0.1277, 0.7119, 0.1277, 0.723, 0.125, 0.723, 0.3588, 0.1076, 0.3615, 0.07908, 0.375, 0.03806, 0.375, 0.06002, 0.125, 0.723, 0.1277, 0.723, 0.1273, 0.7475, 0.125, 0.7476, 0.3714, 0.723, 0.375, 0.723, 0.375, 0.7476, 0.3714, 0.7476, 0.3188, 0.7476, 0.3714, 0.7476, 0.3714, 0.75, 0.3189, 0.75, 0.2104, 0.7476, 0.3188, 0.7476, 0.3189, 0.75, 0.2106, 0.75, 0.2106, 0.69, 0.3189, 0.69, 0.3189, 0.6921, 0.2106, 0.6918, 0.0, 0.0, 0.0, 0.0, 0.0, 0.0, 0.0, 0.0, 0.2106, 0.5663, 0.3372, 0.5663, 0.3372, 0.5663, 0.2106, 0.5663, 0.375, 0.002359, 0.375, 0.02696, 0.375, 0.02696, 0.375, 0.002359, 0.375, 0.7119, 0.375, 0.723, 0.375, 0.723, 0.375, 0.7119, 0.375, 0.8061, 0.375, 0.9144, 0.375, 0.9144, 0.375, 0.8061, 0.1608, 0.5013, 0.1277, 0.5013, 0.1277, 0.5013, 0.1608, 0.5013, 0.3379, 0.5683, 0.3372, 0.5683, 0.3372, 0.5683, 0.3379, 0.5683, 0.375, 0.5, 0.375, 0.5013, 0.375, 0.5013, 0.375, 0.5, 0.375, 0.1817, 0.375, 0.1837, 0.375, 0.1837, 0.375, 0.1817, 0.375, 0.7476, 0.375, 0.75, 0.375, 0.75, 0.375, 0.7476, 0.374, 0.5683, 0.374, 0.5683, 0.374, 0.5683, 0.374, 0.5683, 0.375, 0.9544, 0.375, 0.9642, 0.375, 0.9642, 0.375, 0.9544, 0.3372, 0.5683, 0.3372, 0.5683, 0.3372, 0.5683, 0.3372, 0.5683, 0.375, 0.7536, 0.375, 0.8061, 0.375, 0.8061, 0.375, 0.7536, 0.374, 0.5683, 0.374, 0.5663, 0.374, 0.5663, 0.374, 0.5683, 0.1277, 0.5013, 0.1277, 0.5663, 0.1277, 0.5663, 0.1277, 0.5013, 0.3714, 0.69, 0.375, 0.69, 0.375, 0.69, 0.3714, 0.69, 0.375, 0.9642, 0.375, 0.9973, 0.375, 0.9973, 0.375, 0.9642, 0.3372, 0.5013, 0.2106, 0.5013, 0.2106, 0.5013, 0.3372, 0.5013, 0.375, 0.0, 0.375, 0.002359, 0.375, 0.002359, 0.375, 0.0, 0.375, 0.2956, 0.375, 0.3329, 0.375, 0.3329, 0.375, 0.2956, 0.1608, 0.69, 0.1706, 0.69, 0.1706, 0.69, 0.1608, 0.69, 0.1706, 0.5013, 0.1608, 0.5013, 0.1608, 0.5013, 0.1706, 0.5013, 0.375, 0.75, 0.375, 0.7536, 0.375, 0.7536, 0.375, 0.75, 0.375, 0.9171, 0.375, 0.9544, 0.375, 0.9544, 0.375, 0.9171, 0.375, 0.1837, 0.375, 0.2487, 0.375, 0.2487, 0.375, 0.1837, 0.1277, 0.5663, 0.1277, 0.5683, 0.1277, 0.5683, 0.1277, 0.5663, 0.375, 0.9144, 0.375, 0.9171, 0.375, 0.9171, 0.375, 0.9144, 0.375, 0.3356, 0.375, 0.4622, 0.375, 0.4622, 0.375, 0.3356, 0.125, 0.7119, 0.1608, 0.69, 0.1608, 0.69, 0.125, 0.7119, 0.375, 0.4629, 0.375, 0.499, 0.375, 0.499, 0.375, 0.4629, 0.1277, 0.723, 0.1273, 0.7475, 0.1273, 0.7475, 0.1277, 0.723, 0.1277, 0.5683, 0.1277, 0.69, 0.1277, 0.69, 0.1277, 0.5683, 0.2079, 0.69, 0.2079, 0.5683, 0.2079, 0.5683, 0.2079, 0.69, 0.375, 0.69, 0.375, 0.7119, 0.375, 0.7119, 0.375, 0.69, 0.3189, 0.69, 0.3189, 0.6921, 0.3189, 0.6921, 0.3189, 0.69, 0.375, 0.3329, 0.375, 0.3356, 0.375, 0.3356, 0.375, 0.3329, 0.375, 0.4622, 0.375, 0.4629, 0.375, 0.4629, 0.375, 0.4622, 0.3714, 0.7476, 0.3714, 0.723, 0.3714, 0.723, 0.3714, 0.7476, 0.1706, 0.69, 0.2079, 0.69, 0.2079, 0.69, 0.1706, 0.69, 0.375, 0.02696, 0.375, 0.03806, 0.375, 0.03806, 0.375, 0.02696, 0.2079, 0.5013, 0.1706, 0.5013, 0.1706, 0.5013, 0.2079, 0.5013, 0.3189, 0.6921, 0.2106, 0.6918, 0.2106, 0.6918, 0.3189, 0.6921, 0.3714, 0.723, 0.3714, 0.7119, 0.3714, 0.7119, 0.3714, 0.723, 0.1277, 0.7119, 0.1277, 0.723, 0.1277, 0.723, 0.1277, 0.7119, 0.2079, 0.5683, 0.2079, 0.5663, 0.2079, 0.5663, 0.2079, 0.5683, 0.2106, 0.69, 0.3189, 0.69, 0.3189, 0.69, 0.2106, 0.69])
me_cube.materials.append(mat_material)
me_cube.use_remesh_preserve_volume = False
me_cube.use_remesh_preserve_attributes = False
me_cube.use_mirror_vertex_groups = False
me_cube.update()

# ---- objects
ob_cube = bpy.data.objects.new('Cube', me_cube)

# ---- transforms, parenting, visibility, modifiers, constraints
ob_cube.location = (0.0, 0.0, 0.0)
ob_cube.scale = (44.1, 47.29, -0.1445)
ob_cube.lock_rotations_4d = False
ob_cube.empty_display_type = 'ARROWS'
ob_cube.lineart.crease_threshold = 0.0

# ---- collection membership
col_collection.objects.link(ob_cube)

# ---- scene / render settings (as saved in the file)
scene.frame_start = 1; scene.frame_end = 250; scene.frame_set(1)
scene.render.engine = 'BLENDER_EEVEE_NEXT'
scene.cycles.sampling_pattern = 'TABULATED_SOBOL'
scene.cycles.use_light_tree = False
scene.view_settings.view_transform = 'Filmic'
bpy.context.view_layer.update()

# ---- added for rendering (the .blend has no active camera and no usable light): camera, sun
cam_auto = bpy.data.cameras.new('AutoCamera')
cam_auto.lens = 50.0
cam_auto.sensor_width = 36.0
cam_auto.clip_end = 2126.51
ob_auto_camera = bpy.data.objects.new('AutoCamera', cam_auto)
scene.collection.objects.link(ob_auto_camera)
ob_auto_camera.location = (121.169, -145.403, 107.099)
ob_auto_camera.rotation_euler = (1.09748, -7.21219e-08, 0.694738)
scene.camera = ob_auto_camera
light_auto_sun = bpy.data.lights.new('AutoSun', 'SUN')
light_auto_sun.energy = 3.0
light_auto_sun.angle = 0.0523599
ob_auto_sun = bpy.data.objects.new('AutoSun', light_auto_sun)
scene.collection.objects.link(ob_auto_sun)
ob_auto_sun.rotation_euler = (0.872665, 0.174533, 0.523599)
bpy.context.view_layer.update()
